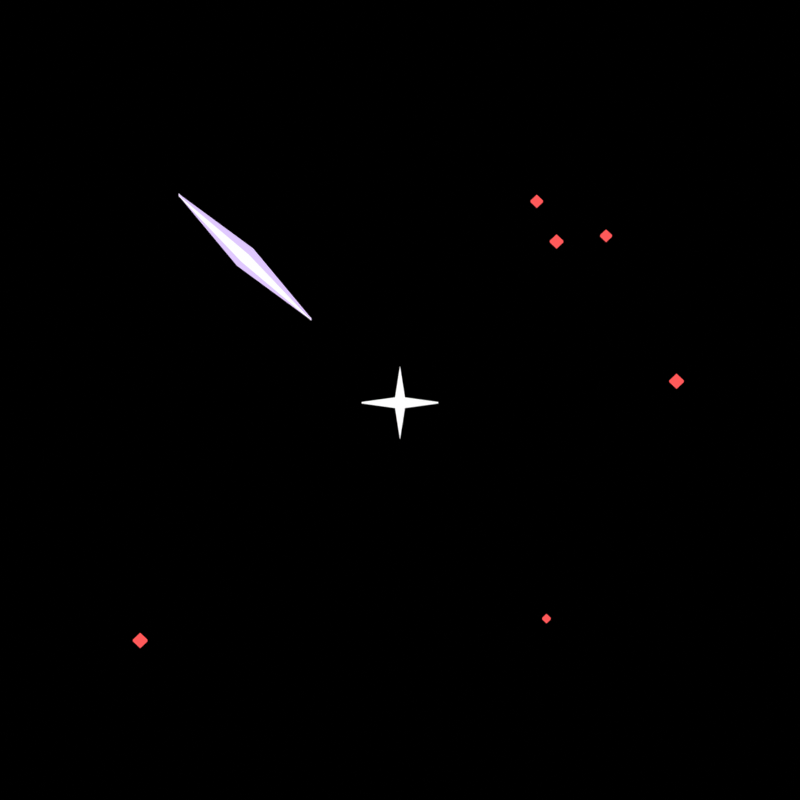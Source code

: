 # Source: fx_stab.blend  (saved by Blender 5.3.31; exported with 4.5.12 LTS)
import bpy
from mathutils import Matrix  # noqa: F401  (used for matrix-valued properties, if any)

bpy.ops.wm.read_factory_settings(use_empty=True)
scene = bpy.context.scene
scene.name = 'Scene'

# ---- materials (node trees are filled in below, after node groups)
mat_m_e0c8ff_e = bpy.data.materials.new('m_e0c8ff_E')
mat_m_e0c8ff_e.diffuse_color = (0.7454, 0.5776, 1.0, 1.0)
mat_m_ffffff_e = bpy.data.materials.new('m_ffffff_E')
mat_m_ffffff_e.diffuse_color = (1.0, 1.0, 1.0, 1.0)
mat_m_ff5a5a_e = bpy.data.materials.new('m_ff5a5a_E')
mat_m_ff5a5a_e.diffuse_color = (1.0, 0.1022, 0.1022, 1.0)

# ---- material node trees
mat_m_e0c8ff_e.use_nodes = True; mat_m_e0c8ff_e.node_tree.nodes.clear()
_N = mat_m_e0c8ff_e.node_tree.nodes; _L = mat_m_e0c8ff_e.node_tree.links
n0 = _N.new('ShaderNodeOutputMaterial'); n0.name = 'Material Output'; n0.location = (0, 0)
n1 = _N.new('ShaderNodeEmission'); n1.name = 'Emission'; n1.location = (0, 0)
n1.inputs[0].default_value = (0.7454, 0.5776, 1.0, 1.0)
_L.new(n1.outputs[0], n0.inputs[0])
n0.is_active_output = True
mat_m_ffffff_e.use_nodes = True; mat_m_ffffff_e.node_tree.nodes.clear()
_N = mat_m_ffffff_e.node_tree.nodes; _L = mat_m_ffffff_e.node_tree.links
n0 = _N.new('ShaderNodeOutputMaterial'); n0.name = 'Material Output'; n0.location = (0, 0)
n1 = _N.new('ShaderNodeEmission'); n1.name = 'Emission'; n1.location = (0, 0)
_L.new(n1.outputs[0], n0.inputs[0])
n0.is_active_output = True
mat_m_ff5a5a_e.use_nodes = True; mat_m_ff5a5a_e.node_tree.nodes.clear()
_N = mat_m_ff5a5a_e.node_tree.nodes; _L = mat_m_ff5a5a_e.node_tree.links
n0 = _N.new('ShaderNodeOutputMaterial'); n0.name = 'Material Output'; n0.location = (0, 0)
n1 = _N.new('ShaderNodeEmission'); n1.name = 'Emission'; n1.location = (0, 0)
n1.inputs[0].default_value = (1.0, 0.1022, 0.1022, 1.0)
_L.new(n1.outputs[0], n0.inputs[0])
n0.is_active_output = True

# ---- world
world_px_world = bpy.data.worlds.new('px_world'); scene.world = world_px_world
world_px_world.use_nodes = True; world_px_world.node_tree.nodes.clear()
_N = world_px_world.node_tree.nodes; _L = world_px_world.node_tree.links
n0 = _N.new('ShaderNodeBackground'); n0.name = 'Background'; n0.location = (-200, 100)
n0.inputs[0].default_value = (0.05, 0.05, 0.05, 1.0)
n0.inputs[1].default_value = 0.0
n1 = _N.new('ShaderNodeOutputWorld'); n1.name = 'World Output'; n1.location = (200, 100)
_L.new(n0.outputs[0], n1.inputs[0])
n1.is_active_output = True

# ---- cameras
cam_camera = bpy.data.cameras.new('Camera')
cam_camera.type = 'ORTHO'
cam_camera.clip_end = 200.0
cam_camera.ortho_scale = 4.6

# ---- meshes
me_ray = bpy.data.meshes.new('ray')
me_ray.from_pydata([(0.0, -0.05, 0.0), (1.8, -0.05, 0.22), (3.6, -0.05, 0.0), (1.8, -0.05, -0.22), (0.0, 0.05, 0.0), (1.8, 0.05, 0.22), (3.6, 0.05, 0.0), (1.8, 0.05, -0.22)], [], [(3, 2, 1, 0), (4, 5, 6, 7), (0, 1, 5, 4), (1, 2, 6, 5), (2, 3, 7, 6), (3, 0, 4, 7)])
me_ray.materials.append(mat_m_e0c8ff_e)
me_ray.update()
me_ray_001 = bpy.data.meshes.new('ray.001')
me_ray_001.from_pydata([(0.0, -0.07, 0.0), (1.8, -0.07, 0.1), (3.6, -0.07, 0.0), (1.8, -0.07, -0.1), (0.0, 0.07, 0.0), (1.8, 0.07, 0.1), (3.6, 0.07, 0.0), (1.8, 0.07, -0.1)], [], [(3, 2, 1, 0), (4, 5, 6, 7), (0, 1, 5, 4), (1, 2, 6, 5), (2, 3, 7, 6), (3, 0, 4, 7)])
me_ray_001.materials.append(mat_m_ffffff_e)
me_ray_001.update()
me_ray_002 = bpy.data.meshes.new('ray.002')
me_ray_002.from_pydata([(0.0, -0.05, 0.0), (1.8, -0.05, 0.22), (3.6, -0.05, 0.0), (1.8, -0.05, -0.22), (0.0, 0.05, 0.0), (1.8, 0.05, 0.22), (3.6, 0.05, 0.0), (1.8, 0.05, -0.22)], [], [(3, 2, 1, 0), (4, 5, 6, 7), (0, 1, 5, 4), (1, 2, 6, 5), (2, 3, 7, 6), (3, 0, 4, 7)])
me_ray_002.materials.append(mat_m_e0c8ff_e)
me_ray_002.update()
me_ray_003 = bpy.data.meshes.new('ray.003')
me_ray_003.from_pydata([(0.0, -0.07, 0.0), (1.8, -0.07, 0.1), (3.6, -0.07, 0.0), (1.8, -0.07, -0.1), (0.0, 0.07, 0.0), (1.8, 0.07, 0.1), (3.6, 0.07, 0.0), (1.8, 0.07, -0.1)], [], [(3, 2, 1, 0), (4, 5, 6, 7), (0, 1, 5, 4), (1, 2, 6, 5), (2, 3, 7, 6), (3, 0, 4, 7)])
me_ray_003.materials.append(mat_m_ffffff_e)
me_ray_003.update()
me_flash = bpy.data.meshes.new('flash')
me_flash.from_pydata([(6.736e-17, -0.06, 1.1), (-0.1414, -0.06, 0.1414), (-1.1, -0.06, 1.347e-16), (-0.1414, -0.06, -0.1414), (-2.021e-16, -0.06, -1.1), (0.1414, -0.06, -0.1414), (1.1, -0.06, -2.694e-16), (0.1414, -0.06, 0.1414), (6.736e-17, 0.06, 1.1), (-0.1414, 0.06, 0.1414), (-1.1, 0.06, 1.347e-16), (-0.1414, 0.06, -0.1414), (-2.021e-16, 0.06, -1.1), (0.1414, 0.06, -0.1414), (1.1, 0.06, -2.694e-16), (0.1414, 0.06, 0.1414)], [], [(7, 0, 1, 2, 3, 4, 5, 6), (8, 15, 14, 13, 12, 11, 10, 9), (0, 8, 9, 1), (1, 9, 10, 2), (2, 10, 11, 3), (3, 11, 12, 4), (4, 12, 13, 5), (5, 13, 14, 6), (6, 14, 15, 7), (7, 15, 8, 0)])
me_flash.materials.append(mat_m_ffffff_e)
me_flash.update()
me_spark = bpy.data.meshes.new('spark')
me_spark.from_pydata([(0.0, -0.05, 0.1392), (0.1392, -0.05, 0.0), (0.0, -0.05, -0.1392), (-0.1392, -0.05, 0.0), (0.0, 0.05, 0.1392), (0.1392, 0.05, 0.0), (0.0, 0.05, -0.1392), (-0.1392, 0.05, 0.0)], [], [(3, 2, 1, 0), (4, 5, 6, 7), (0, 1, 5, 4), (1, 2, 6, 5), (2, 3, 7, 6), (3, 0, 4, 7)])
me_spark.materials.append(mat_m_ff5a5a_e)
me_spark.update()
me_spark_001 = bpy.data.meshes.new('spark.001')
me_spark_001.from_pydata([(0.0, -0.05, 0.08042), (0.08042, -0.05, 0.0), (0.0, -0.05, -0.08042), (-0.08042, -0.05, 0.0), (0.0, 0.05, 0.08042), (0.08042, 0.05, 0.0), (0.0, 0.05, -0.08042), (-0.08042, 0.05, 0.0)], [], [(3, 2, 1, 0), (4, 5, 6, 7), (0, 1, 5, 4), (1, 2, 6, 5), (2, 3, 7, 6), (3, 0, 4, 7)])
me_spark_001.materials.append(mat_m_ff5a5a_e)
me_spark_001.update()
me_spark_002 = bpy.data.meshes.new('spark.002')
me_spark_002.from_pydata([(0.0, -0.05, 0.1129), (0.1129, -0.05, 0.0), (0.0, -0.05, -0.1129), (-0.1129, -0.05, 0.0), (0.0, 0.05, 0.1129), (0.1129, 0.05, 0.0), (0.0, 0.05, -0.1129), (-0.1129, 0.05, 0.0)], [], [(3, 2, 1, 0), (4, 5, 6, 7), (0, 1, 5, 4), (1, 2, 6, 5), (2, 3, 7, 6), (3, 0, 4, 7)])
me_spark_002.materials.append(mat_m_ff5a5a_e)
me_spark_002.update()
me_spark_003 = bpy.data.meshes.new('spark.003')
me_spark_003.from_pydata([(0.0, -0.05, 0.1375), (0.1375, -0.05, 0.0), (0.0, -0.05, -0.1375), (-0.1375, -0.05, 0.0), (0.0, 0.05, 0.1375), (0.1375, 0.05, 0.0), (0.0, 0.05, -0.1375), (-0.1375, 0.05, 0.0)], [], [(3, 2, 1, 0), (4, 5, 6, 7), (0, 1, 5, 4), (1, 2, 6, 5), (2, 3, 7, 6), (3, 0, 4, 7)])
me_spark_003.materials.append(mat_m_ff5a5a_e)
me_spark_003.update()
me_spark_004 = bpy.data.meshes.new('spark.004')
me_spark_004.from_pydata([(0.0, -0.05, 0.1178), (0.1178, -0.05, 0.0), (0.0, -0.05, -0.1178), (-0.1178, -0.05, 0.0), (0.0, 0.05, 0.1178), (0.1178, 0.05, 0.0), (0.0, 0.05, -0.1178), (-0.1178, 0.05, 0.0)], [], [(3, 2, 1, 0), (4, 5, 6, 7), (0, 1, 5, 4), (1, 2, 6, 5), (2, 3, 7, 6), (3, 0, 4, 7)])
me_spark_004.materials.append(mat_m_ff5a5a_e)
me_spark_004.update()
me_spark_005 = bpy.data.meshes.new('spark.005')
me_spark_005.from_pydata([(0.0, -0.05, 0.1281), (0.1281, -0.05, 0.0), (0.0, -0.05, -0.1281), (-0.1281, -0.05, 0.0), (0.0, 0.05, 0.1281), (0.1281, 0.05, 0.0), (0.0, 0.05, -0.1281), (-0.1281, 0.05, 0.0)], [], [(3, 2, 1, 0), (4, 5, 6, 7), (0, 1, 5, 4), (1, 2, 6, 5), (2, 3, 7, 6), (3, 0, 4, 7)])
me_spark_005.materials.append(mat_m_ff5a5a_e)
me_spark_005.update()

# ---- objects
ob_ray = bpy.data.objects.new('ray', me_ray)
ob_ray_001 = bpy.data.objects.new('ray.001', me_ray_001)
ob_ray_002 = bpy.data.objects.new('ray.002', me_ray_002)
ob_ray_003 = bpy.data.objects.new('ray.003', me_ray_003)
ob_flash = bpy.data.objects.new('flash', me_flash)
ob_spark = bpy.data.objects.new('spark', me_spark)
ob_spark_001 = bpy.data.objects.new('spark.001', me_spark_001)
ob_spark_002 = bpy.data.objects.new('spark.002', me_spark_002)
ob_spark_003 = bpy.data.objects.new('spark.003', me_spark_003)
ob_spark_004 = bpy.data.objects.new('spark.004', me_spark_004)
ob_spark_005 = bpy.data.objects.new('spark.005', me_spark_005)
ob_camera = bpy.data.objects.new('Camera', cam_camera)

# ---- transforms, parenting, visibility, modifiers, constraints
ob_ray.location = (-1.273, 0.0, -1.273)
ob_ray.rotation_euler = (0.0, -0.7854, 0.0)
ob_ray.scale = (0.0, 0.0, 0.0)
ob_ray_001.location = (-1.273, 0.0, -1.273)
ob_ray_001.rotation_euler = (0.0, -0.7854, 0.0)
ob_ray_001.scale = (0.0, 0.0, 0.0)
ob_ray_002.location = (-1.273, 0.0, 1.273)
ob_ray_002.rotation_euler = (0.0, 0.7854, 0.0)
ob_ray_002.scale = (0.3, 0.3, 0.3)
ob_ray_003.location = (-1.273, 0.0, 1.273)
ob_ray_003.rotation_euler = (0.0, 0.7854, 0.0)
ob_ray_003.scale = (0.3, 0.3, 0.3)
ob_flash.location = (0.0, 0.0, 0.0)
ob_flash.rotation_euler = (0.0, 1.571, 0.0)
ob_flash.scale = (0.2, 0.2, 0.2)
ob_spark.location = (-1.494, 0.0, -1.455)
ob_spark.rotation_euler = (0.0, 1.571, 0.0)
ob_spark.scale = (0.3, 0.3, 0.3)
ob_spark_001.location = (0.8423, 0.0, -1.321)
ob_spark_001.rotation_euler = (0.0, 1.571, 0.0)
ob_spark_001.scale = (0.3, 0.3, 0.3)
ob_spark_002.location = (1.185, 0.0, 1.021)
ob_spark_002.rotation_euler = (0.0, 1.571, 0.0)
ob_spark_002.scale = (0.3, 0.3, 0.3)
ob_spark_003.location = (1.59, 0.0, 0.1313)
ob_spark_003.rotation_euler = (0.0, 1.571, 0.0)
ob_spark_003.scale = (0.3, 0.3, 0.3)
ob_spark_004.location = (0.7864, 0.0, 1.232)
ob_spark_004.rotation_euler = (0.0, 1.571, 0.0)
ob_spark_004.scale = (0.3, 0.3, 0.3)
ob_spark_005.location = (0.9001, 0.0, 0.986)
ob_spark_005.rotation_euler = (0.0, 1.571, 0.0)
ob_spark_005.scale = (0.3, 0.3, 0.3)
ob_camera.location = (0.0, -56.38, 20.52)
ob_camera.rotation_euler = (1.222, -0.0, 0.0)

# ---- collection membership
scene.collection.objects.link(ob_ray)
scene.collection.objects.link(ob_ray_001)
scene.collection.objects.link(ob_ray_002)
scene.collection.objects.link(ob_ray_003)
scene.collection.objects.link(ob_flash)
scene.collection.objects.link(ob_spark)
scene.collection.objects.link(ob_spark_001)
scene.collection.objects.link(ob_spark_002)
scene.collection.objects.link(ob_spark_003)
scene.collection.objects.link(ob_spark_004)
scene.collection.objects.link(ob_spark_005)
scene.collection.objects.link(ob_camera)

# ---- scene / render settings (as saved in the file)
scene.camera = ob_camera
scene.frame_start = 0; scene.frame_end = 7; scene.frame_set(7)
scene.render.engine = 'CYCLES'
scene.render.resolution_x = 192
scene.render.resolution_y = 192
scene.render.film_transparent = True
scene.render.bake_bias = 0.0
scene.render.bake_samples = 0
scene.render.compositor_device = 'GPU'
scene.cycles.use_denoising = False
scene.cycles.samples = 6
scene.cycles.seed = 1
scene.eevee.use_volume_custom_range = False
scene.eevee.fast_gi_thickness_near = 0.1
scene.eevee.fast_gi_thickness_far = 0.0
scene.eevee.ray_tracing_options.screen_trace_thickness = 0.1
scene.view_settings.view_transform = 'Standard'
bpy.context.view_layer.update()
